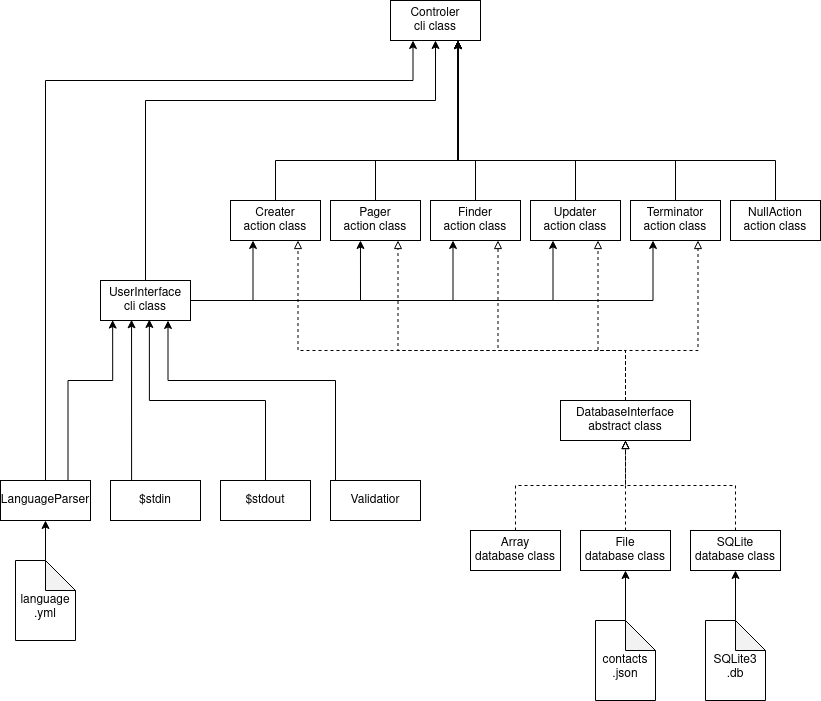

The diagram above was exported from draw.io. Its source (the exported page's mxGraphModel, read from the mxfile embedded in the PNG):
<mxGraphModel dx="2249" dy="831" grid="1" gridSize="10" guides="1" tooltips="1" connect="1" arrows="1" fold="1" page="1" pageScale="1" pageWidth="827" pageHeight="1169" background="none" math="0" shadow="0">
  <root>
    <mxCell id="0" />
    <mxCell id="1" parent="0" />
    <mxCell id="XQ12lybvnRCM48Ln-wRy-1" value="" style="rounded=0;whiteSpace=wrap;html=1;" parent="1" vertex="1">
      <mxGeometry x="-30" y="240" width="90" height="40" as="geometry" />
    </mxCell>
    <mxCell id="XQ12lybvnRCM48Ln-wRy-2" value="" style="rounded=0;whiteSpace=wrap;html=1;" parent="1" vertex="1">
      <mxGeometry x="-130" y="240" width="90" height="40" as="geometry" />
    </mxCell>
    <mxCell id="XQ12lybvnRCM48Ln-wRy-3" value="" style="rounded=0;whiteSpace=wrap;html=1;" parent="1" vertex="1">
      <mxGeometry x="-530" y="240" width="90" height="40" as="geometry" />
    </mxCell>
    <mxCell id="XQ12lybvnRCM48Ln-wRy-4" value="" style="rounded=0;whiteSpace=wrap;html=1;" parent="1" vertex="1">
      <mxGeometry x="-430" y="240" width="90" height="40" as="geometry" />
    </mxCell>
    <mxCell id="XQ12lybvnRCM48Ln-wRy-5" value="" style="rounded=0;whiteSpace=wrap;html=1;" parent="1" vertex="1">
      <mxGeometry x="-230" y="240" width="90" height="40" as="geometry" />
    </mxCell>
    <mxCell id="XQ12lybvnRCM48Ln-wRy-6" value="" style="rounded=0;whiteSpace=wrap;html=1;" parent="1" vertex="1">
      <mxGeometry x="-330" y="240" width="90" height="40" as="geometry" />
    </mxCell>
    <mxCell id="XQ12lybvnRCM48Ln-wRy-23" style="edgeStyle=orthogonalEdgeStyle;rounded=0;orthogonalLoop=1;jettySize=auto;html=1;exitX=0.5;exitY=0;exitDx=0;exitDy=0;entryX=0.75;entryY=1;entryDx=0;entryDy=0;" parent="1" source="XQ12lybvnRCM48Ln-wRy-7" target="XQ12lybvnRCM48Ln-wRy-20" edge="1">
      <mxGeometry relative="1" as="geometry">
        <Array as="points">
          <mxPoint x="-485" y="200" />
          <mxPoint x="-302" y="200" />
        </Array>
      </mxGeometry>
    </mxCell>
    <mxCell id="XQ12lybvnRCM48Ln-wRy-7" value="&lt;div&gt;Creater&lt;/div&gt;&lt;div&gt;action class&lt;br&gt;&lt;/div&gt;" style="text;html=1;strokeColor=none;fillColor=none;align=center;verticalAlign=middle;whiteSpace=wrap;rounded=0;" parent="1" vertex="1">
      <mxGeometry x="-530" y="240" width="90" height="40" as="geometry" />
    </mxCell>
    <mxCell id="XQ12lybvnRCM48Ln-wRy-24" style="edgeStyle=orthogonalEdgeStyle;rounded=0;orthogonalLoop=1;jettySize=auto;html=1;exitX=0.5;exitY=0;exitDx=0;exitDy=0;entryX=0.75;entryY=1;entryDx=0;entryDy=0;" parent="1" source="XQ12lybvnRCM48Ln-wRy-10" target="XQ12lybvnRCM48Ln-wRy-20" edge="1">
      <mxGeometry relative="1" as="geometry">
        <mxPoint x="-300" y="220" as="targetPoint" />
        <Array as="points">
          <mxPoint x="-385" y="200" />
          <mxPoint x="-302" y="200" />
        </Array>
      </mxGeometry>
    </mxCell>
    <mxCell id="XQ12lybvnRCM48Ln-wRy-10" value="&lt;div&gt;Pager&lt;br&gt;&lt;/div&gt;&lt;div&gt;action class&lt;br&gt;&lt;/div&gt;" style="text;html=1;strokeColor=none;fillColor=none;align=center;verticalAlign=middle;whiteSpace=wrap;rounded=0;" parent="1" vertex="1">
      <mxGeometry x="-430" y="240" width="90" height="40" as="geometry" />
    </mxCell>
    <mxCell id="XQ12lybvnRCM48Ln-wRy-25" style="edgeStyle=orthogonalEdgeStyle;rounded=0;orthogonalLoop=1;jettySize=auto;html=1;exitX=0.5;exitY=0;exitDx=0;exitDy=0;entryX=0.75;entryY=1;entryDx=0;entryDy=0;" parent="1" source="XQ12lybvnRCM48Ln-wRy-11" target="XQ12lybvnRCM48Ln-wRy-20" edge="1">
      <mxGeometry relative="1" as="geometry">
        <mxPoint x="-300" y="220" as="targetPoint" />
        <Array as="points">
          <mxPoint x="-285" y="200" />
          <mxPoint x="-302" y="200" />
        </Array>
      </mxGeometry>
    </mxCell>
    <mxCell id="XQ12lybvnRCM48Ln-wRy-11" value="&lt;div&gt;Finder&lt;br&gt;&lt;/div&gt;&lt;div&gt;action class&lt;br&gt;&lt;/div&gt;" style="text;html=1;strokeColor=none;fillColor=none;align=center;verticalAlign=middle;whiteSpace=wrap;rounded=0;" parent="1" vertex="1">
      <mxGeometry x="-330" y="240" width="90" height="40" as="geometry" />
    </mxCell>
    <mxCell id="XQ12lybvnRCM48Ln-wRy-26" style="edgeStyle=orthogonalEdgeStyle;rounded=0;orthogonalLoop=1;jettySize=auto;html=1;exitX=0.5;exitY=0;exitDx=0;exitDy=0;entryX=0.75;entryY=1;entryDx=0;entryDy=0;" parent="1" source="XQ12lybvnRCM48Ln-wRy-12" target="XQ12lybvnRCM48Ln-wRy-20" edge="1">
      <mxGeometry relative="1" as="geometry">
        <mxPoint x="-300" y="220" as="targetPoint" />
        <Array as="points">
          <mxPoint x="-185" y="200" />
          <mxPoint x="-302" y="200" />
        </Array>
      </mxGeometry>
    </mxCell>
    <mxCell id="XQ12lybvnRCM48Ln-wRy-12" value="&lt;div&gt;Updater&lt;/div&gt;&lt;div&gt;action class&lt;br&gt;&lt;/div&gt;" style="text;html=1;strokeColor=none;fillColor=none;align=center;verticalAlign=middle;whiteSpace=wrap;rounded=0;" parent="1" vertex="1">
      <mxGeometry x="-230" y="240" width="90" height="40" as="geometry" />
    </mxCell>
    <mxCell id="XQ12lybvnRCM48Ln-wRy-27" style="edgeStyle=orthogonalEdgeStyle;rounded=0;orthogonalLoop=1;jettySize=auto;html=1;exitX=0.5;exitY=0;exitDx=0;exitDy=0;entryX=0.75;entryY=1;entryDx=0;entryDy=0;" parent="1" source="XQ12lybvnRCM48Ln-wRy-13" target="XQ12lybvnRCM48Ln-wRy-20" edge="1">
      <mxGeometry relative="1" as="geometry">
        <Array as="points">
          <mxPoint x="-85" y="200" />
          <mxPoint x="-302" y="200" />
        </Array>
      </mxGeometry>
    </mxCell>
    <mxCell id="XQ12lybvnRCM48Ln-wRy-13" value="&lt;div&gt;Terminator&lt;/div&gt;&lt;div&gt;action class&lt;br&gt;&lt;/div&gt;" style="text;html=1;strokeColor=none;fillColor=none;align=center;verticalAlign=middle;whiteSpace=wrap;rounded=0;" parent="1" vertex="1">
      <mxGeometry x="-130" y="240" width="90" height="40" as="geometry" />
    </mxCell>
    <mxCell id="XQ12lybvnRCM48Ln-wRy-28" style="edgeStyle=orthogonalEdgeStyle;rounded=0;orthogonalLoop=1;jettySize=auto;html=1;exitX=0.5;exitY=0;exitDx=0;exitDy=0;entryX=0.75;entryY=1;entryDx=0;entryDy=0;" parent="1" source="XQ12lybvnRCM48Ln-wRy-14" target="XQ12lybvnRCM48Ln-wRy-20" edge="1">
      <mxGeometry relative="1" as="geometry">
        <Array as="points">
          <mxPoint x="15" y="200" />
          <mxPoint x="-302" y="200" />
        </Array>
      </mxGeometry>
    </mxCell>
    <mxCell id="XQ12lybvnRCM48Ln-wRy-14" value="&lt;div&gt;NullAction&lt;/div&gt;&lt;div&gt;action class&lt;br&gt;&lt;/div&gt;" style="text;html=1;strokeColor=none;fillColor=none;align=center;verticalAlign=middle;whiteSpace=wrap;rounded=0;" parent="1" vertex="1">
      <mxGeometry x="-30" y="240" width="90" height="40" as="geometry" />
    </mxCell>
    <mxCell id="XQ12lybvnRCM48Ln-wRy-15" value="" style="rounded=0;whiteSpace=wrap;html=1;" parent="1" vertex="1">
      <mxGeometry x="-660" y="320" width="90" height="40" as="geometry" />
    </mxCell>
    <mxCell id="XQ12lybvnRCM48Ln-wRy-38" style="edgeStyle=orthogonalEdgeStyle;rounded=0;orthogonalLoop=1;jettySize=auto;html=1;exitX=1;exitY=0.5;exitDx=0;exitDy=0;entryX=0.25;entryY=1;entryDx=0;entryDy=0;" parent="1" source="XQ12lybvnRCM48Ln-wRy-16" target="XQ12lybvnRCM48Ln-wRy-7" edge="1">
      <mxGeometry relative="1" as="geometry">
        <Array as="points">
          <mxPoint x="-507" y="340" />
        </Array>
      </mxGeometry>
    </mxCell>
    <mxCell id="XQ12lybvnRCM48Ln-wRy-39" style="edgeStyle=orthogonalEdgeStyle;rounded=0;orthogonalLoop=1;jettySize=auto;html=1;exitX=1;exitY=0.5;exitDx=0;exitDy=0;entryX=0.333;entryY=1;entryDx=0;entryDy=0;entryPerimeter=0;" parent="1" source="XQ12lybvnRCM48Ln-wRy-16" target="XQ12lybvnRCM48Ln-wRy-10" edge="1">
      <mxGeometry relative="1" as="geometry">
        <Array as="points">
          <mxPoint x="-400" y="340" />
        </Array>
      </mxGeometry>
    </mxCell>
    <mxCell id="XQ12lybvnRCM48Ln-wRy-40" style="edgeStyle=orthogonalEdgeStyle;rounded=0;orthogonalLoop=1;jettySize=auto;html=1;exitX=1;exitY=0.5;exitDx=0;exitDy=0;entryX=0.25;entryY=1;entryDx=0;entryDy=0;" parent="1" source="XQ12lybvnRCM48Ln-wRy-16" target="XQ12lybvnRCM48Ln-wRy-11" edge="1">
      <mxGeometry relative="1" as="geometry">
        <Array as="points">
          <mxPoint x="-307" y="340" />
        </Array>
      </mxGeometry>
    </mxCell>
    <mxCell id="XQ12lybvnRCM48Ln-wRy-41" style="edgeStyle=orthogonalEdgeStyle;rounded=0;orthogonalLoop=1;jettySize=auto;html=1;exitX=1;exitY=0.5;exitDx=0;exitDy=0;entryX=0.25;entryY=1;entryDx=0;entryDy=0;" parent="1" source="XQ12lybvnRCM48Ln-wRy-16" target="XQ12lybvnRCM48Ln-wRy-12" edge="1">
      <mxGeometry relative="1" as="geometry">
        <Array as="points">
          <mxPoint x="-207" y="340" />
        </Array>
      </mxGeometry>
    </mxCell>
    <mxCell id="XQ12lybvnRCM48Ln-wRy-42" style="edgeStyle=orthogonalEdgeStyle;rounded=0;orthogonalLoop=1;jettySize=auto;html=1;exitX=1;exitY=0.5;exitDx=0;exitDy=0;entryX=0.25;entryY=1;entryDx=0;entryDy=0;" parent="1" source="XQ12lybvnRCM48Ln-wRy-16" target="XQ12lybvnRCM48Ln-wRy-13" edge="1">
      <mxGeometry relative="1" as="geometry">
        <Array as="points">
          <mxPoint x="-107" y="340" />
        </Array>
      </mxGeometry>
    </mxCell>
    <mxCell id="XQ12lybvnRCM48Ln-wRy-44" style="edgeStyle=orthogonalEdgeStyle;rounded=0;orthogonalLoop=1;jettySize=auto;html=1;exitX=0.5;exitY=0;exitDx=0;exitDy=0;entryX=0.5;entryY=1;entryDx=0;entryDy=0;" parent="1" source="XQ12lybvnRCM48Ln-wRy-16" target="XQ12lybvnRCM48Ln-wRy-20" edge="1">
      <mxGeometry relative="1" as="geometry">
        <mxPoint x="-615" y="290" as="sourcePoint" />
        <mxPoint x="-325" y="50" as="targetPoint" />
        <Array as="points">
          <mxPoint x="-615" y="140" />
          <mxPoint x="-325" y="140" />
        </Array>
      </mxGeometry>
    </mxCell>
    <mxCell id="XQ12lybvnRCM48Ln-wRy-16" value="&lt;div&gt;UserInterface&lt;/div&gt;&lt;div&gt;cli class&lt;br&gt;&lt;/div&gt;" style="text;html=1;strokeColor=none;fillColor=none;align=center;verticalAlign=middle;whiteSpace=wrap;rounded=0;" parent="1" vertex="1">
      <mxGeometry x="-660" y="320" width="90" height="40" as="geometry" />
    </mxCell>
    <mxCell id="XQ12lybvnRCM48Ln-wRy-45" style="edgeStyle=orthogonalEdgeStyle;rounded=0;orthogonalLoop=1;jettySize=auto;html=1;exitX=0.5;exitY=0;exitDx=0;exitDy=0;entryX=0.75;entryY=1;entryDx=0;entryDy=0;" parent="1" source="XQ12lybvnRCM48Ln-wRy-19" target="XQ12lybvnRCM48Ln-wRy-16" edge="1">
      <mxGeometry relative="1" as="geometry">
        <mxPoint x="-637" y="370" as="targetPoint" />
        <Array as="points">
          <mxPoint x="-425" y="520" />
          <mxPoint x="-425" y="420" />
          <mxPoint x="-592" y="420" />
        </Array>
      </mxGeometry>
    </mxCell>
    <mxCell id="XQ12lybvnRCM48Ln-wRy-19" value="&lt;div&gt;Validatior&lt;/div&gt;" style="rounded=0;whiteSpace=wrap;html=1;" parent="1" vertex="1">
      <mxGeometry x="-430" y="520" width="90" height="40" as="geometry" />
    </mxCell>
    <mxCell id="XQ12lybvnRCM48Ln-wRy-20" value="&lt;div&gt;Controler&lt;/div&gt;&lt;div&gt;cli class&lt;/div&gt;" style="whiteSpace=wrap;html=1;" parent="1" vertex="1">
      <mxGeometry x="-370" y="40" width="90" height="40" as="geometry" />
    </mxCell>
    <mxCell id="XQ12lybvnRCM48Ln-wRy-51" style="edgeStyle=orthogonalEdgeStyle;rounded=0;orthogonalLoop=1;jettySize=auto;html=1;exitX=0.5;exitY=0;exitDx=0;exitDy=0;entryX=0.25;entryY=1;entryDx=0;entryDy=0;" parent="1" source="XQ12lybvnRCM48Ln-wRy-29" target="XQ12lybvnRCM48Ln-wRy-20" edge="1">
      <mxGeometry relative="1" as="geometry">
        <Array as="points">
          <mxPoint x="-715" y="120" />
          <mxPoint x="-348" y="120" />
        </Array>
      </mxGeometry>
    </mxCell>
    <mxCell id="XQ12lybvnRCM48Ln-wRy-52" style="edgeStyle=orthogonalEdgeStyle;rounded=0;orthogonalLoop=1;jettySize=auto;html=1;exitX=0.75;exitY=0;exitDx=0;exitDy=0;entryX=0.135;entryY=0.989;entryDx=0;entryDy=0;entryPerimeter=0;" parent="1" source="XQ12lybvnRCM48Ln-wRy-29" target="XQ12lybvnRCM48Ln-wRy-16" edge="1">
      <mxGeometry relative="1" as="geometry">
        <Array as="points">
          <mxPoint x="-692" y="420" />
          <mxPoint x="-648" y="420" />
        </Array>
      </mxGeometry>
    </mxCell>
    <mxCell id="XQ12lybvnRCM48Ln-wRy-29" value="&lt;div&gt;LanguageParser&lt;/div&gt;" style="whiteSpace=wrap;html=1;" parent="1" vertex="1">
      <mxGeometry x="-760" y="520" width="90" height="40" as="geometry" />
    </mxCell>
    <mxCell id="XQ12lybvnRCM48Ln-wRy-32" style="edgeStyle=orthogonalEdgeStyle;rounded=0;orthogonalLoop=1;jettySize=auto;html=1;exitX=0.5;exitY=0;exitDx=0;exitDy=0;entryX=0.75;entryY=1;entryDx=0;entryDy=0;dashed=1;endArrow=block;endFill=0;" parent="1" source="h610GHJLHGEGMCO1JniC-1" target="XQ12lybvnRCM48Ln-wRy-13" edge="1">
      <mxGeometry relative="1" as="geometry">
        <Array as="points">
          <mxPoint x="-135" y="390" />
          <mxPoint x="-62" y="390" />
        </Array>
      </mxGeometry>
    </mxCell>
    <mxCell id="XQ12lybvnRCM48Ln-wRy-33" style="edgeStyle=orthogonalEdgeStyle;rounded=0;orthogonalLoop=1;jettySize=auto;html=1;exitX=0.5;exitY=0;exitDx=0;exitDy=0;entryX=0.75;entryY=1;entryDx=0;entryDy=0;dashed=1;endArrow=block;endFill=0;" parent="1" source="h610GHJLHGEGMCO1JniC-1" target="XQ12lybvnRCM48Ln-wRy-12" edge="1">
      <mxGeometry relative="1" as="geometry">
        <Array as="points">
          <mxPoint x="-135" y="390" />
          <mxPoint x="-162" y="390" />
        </Array>
      </mxGeometry>
    </mxCell>
    <mxCell id="XQ12lybvnRCM48Ln-wRy-34" style="edgeStyle=orthogonalEdgeStyle;rounded=0;orthogonalLoop=1;jettySize=auto;html=1;exitX=0.5;exitY=0;exitDx=0;exitDy=0;entryX=0.75;entryY=1;entryDx=0;entryDy=0;dashed=1;endArrow=block;endFill=0;" parent="1" source="h610GHJLHGEGMCO1JniC-1" target="XQ12lybvnRCM48Ln-wRy-11" edge="1">
      <mxGeometry relative="1" as="geometry">
        <Array as="points">
          <mxPoint x="-135" y="390" />
          <mxPoint x="-262" y="390" />
        </Array>
      </mxGeometry>
    </mxCell>
    <mxCell id="XQ12lybvnRCM48Ln-wRy-35" style="edgeStyle=orthogonalEdgeStyle;rounded=0;orthogonalLoop=1;jettySize=auto;html=1;exitX=0.5;exitY=0;exitDx=0;exitDy=0;entryX=0.75;entryY=1;entryDx=0;entryDy=0;dashed=1;endArrow=block;endFill=0;" parent="1" source="h610GHJLHGEGMCO1JniC-1" target="XQ12lybvnRCM48Ln-wRy-10" edge="1">
      <mxGeometry relative="1" as="geometry">
        <Array as="points">
          <mxPoint x="-135" y="390" />
          <mxPoint x="-362" y="390" />
        </Array>
      </mxGeometry>
    </mxCell>
    <mxCell id="XQ12lybvnRCM48Ln-wRy-37" style="edgeStyle=orthogonalEdgeStyle;rounded=0;orthogonalLoop=1;jettySize=auto;html=1;exitX=0.5;exitY=0;exitDx=0;exitDy=0;entryX=0.75;entryY=1;entryDx=0;entryDy=0;shadow=0;sketch=0;dashed=1;endArrow=block;endFill=0;" parent="1" source="h610GHJLHGEGMCO1JniC-1" target="XQ12lybvnRCM48Ln-wRy-7" edge="1">
      <mxGeometry relative="1" as="geometry">
        <mxPoint x="-462" y="290" as="targetPoint" />
        <Array as="points">
          <mxPoint x="-135" y="390" />
          <mxPoint x="-462" y="390" />
        </Array>
      </mxGeometry>
    </mxCell>
    <mxCell id="h610GHJLHGEGMCO1JniC-12" style="edgeStyle=orthogonalEdgeStyle;rounded=0;sketch=0;orthogonalLoop=1;jettySize=auto;html=1;exitX=0.5;exitY=0;exitDx=0;exitDy=0;entryX=0.5;entryY=1;entryDx=0;entryDy=0;shadow=0;endArrow=block;endFill=0;dashed=1;" parent="1" source="XQ12lybvnRCM48Ln-wRy-30" target="h610GHJLHGEGMCO1JniC-1" edge="1">
      <mxGeometry relative="1" as="geometry" />
    </mxCell>
    <mxCell id="XQ12lybvnRCM48Ln-wRy-30" value="&lt;div&gt;SQLite&lt;/div&gt;&lt;div&gt;database class&lt;/div&gt;" style="whiteSpace=wrap;html=1;" parent="1" vertex="1">
      <mxGeometry x="-70" y="570" width="90" height="40" as="geometry" />
    </mxCell>
    <mxCell id="XQ12lybvnRCM48Ln-wRy-55" style="edgeStyle=orthogonalEdgeStyle;rounded=0;orthogonalLoop=1;jettySize=auto;html=1;exitX=0.5;exitY=0;exitDx=0;exitDy=0;entryX=0.345;entryY=0.982;entryDx=0;entryDy=0;entryPerimeter=0;" parent="1" source="XQ12lybvnRCM48Ln-wRy-53" target="XQ12lybvnRCM48Ln-wRy-16" edge="1">
      <mxGeometry relative="1" as="geometry">
        <mxPoint x="-626" y="361" as="targetPoint" />
        <Array as="points">
          <mxPoint x="-629" y="520" />
        </Array>
      </mxGeometry>
    </mxCell>
    <mxCell id="XQ12lybvnRCM48Ln-wRy-53" value="&lt;div&gt;$stdin&lt;/div&gt;" style="whiteSpace=wrap;html=1;" parent="1" vertex="1">
      <mxGeometry x="-650" y="520" width="90" height="40" as="geometry" />
    </mxCell>
    <mxCell id="XQ12lybvnRCM48Ln-wRy-56" style="edgeStyle=orthogonalEdgeStyle;rounded=0;orthogonalLoop=1;jettySize=auto;html=1;exitX=0.5;exitY=0;exitDx=0;exitDy=0;entryX=0.543;entryY=0.975;entryDx=0;entryDy=0;entryPerimeter=0;" parent="1" source="XQ12lybvnRCM48Ln-wRy-54" target="XQ12lybvnRCM48Ln-wRy-16" edge="1">
      <mxGeometry relative="1" as="geometry" />
    </mxCell>
    <mxCell id="XQ12lybvnRCM48Ln-wRy-54" value="&lt;div&gt;$stdout&lt;/div&gt;" style="whiteSpace=wrap;html=1;" parent="1" vertex="1">
      <mxGeometry x="-540" y="520" width="90" height="40" as="geometry" />
    </mxCell>
    <mxCell id="XQ12lybvnRCM48Ln-wRy-61" style="edgeStyle=orthogonalEdgeStyle;rounded=0;orthogonalLoop=1;jettySize=auto;html=1;exitX=0;exitY=0;exitDx=30;exitDy=0;exitPerimeter=0;entryX=0.5;entryY=1;entryDx=0;entryDy=0;" parent="1" source="XQ12lybvnRCM48Ln-wRy-59" target="XQ12lybvnRCM48Ln-wRy-29" edge="1">
      <mxGeometry relative="1" as="geometry">
        <mxPoint x="-750" y="500" as="targetPoint" />
      </mxGeometry>
    </mxCell>
    <mxCell id="XQ12lybvnRCM48Ln-wRy-59" value="&lt;div&gt;&lt;br&gt;&lt;/div&gt;&lt;div&gt;language&lt;/div&gt;&lt;div&gt;.yml&lt;/div&gt;" style="shape=note;whiteSpace=wrap;html=1;backgroundOutline=1;darkOpacity=0.05;" parent="1" vertex="1">
      <mxGeometry x="-745" y="600" width="60" height="80" as="geometry" />
    </mxCell>
    <mxCell id="XQ12lybvnRCM48Ln-wRy-62" style="edgeStyle=orthogonalEdgeStyle;rounded=0;orthogonalLoop=1;jettySize=auto;html=1;exitX=0;exitY=0;exitDx=30;exitDy=0;exitPerimeter=0;entryX=0.5;entryY=1;entryDx=0;entryDy=0;" parent="1" source="XQ12lybvnRCM48Ln-wRy-60" target="XQ12lybvnRCM48Ln-wRy-30" edge="1">
      <mxGeometry relative="1" as="geometry" />
    </mxCell>
    <mxCell id="XQ12lybvnRCM48Ln-wRy-60" value="&lt;div&gt;&lt;br&gt;&lt;/div&gt;&lt;div&gt;SQLite3&lt;/div&gt;&lt;div&gt;.db&lt;br&gt;&lt;/div&gt;" style="shape=note;whiteSpace=wrap;html=1;backgroundOutline=1;darkOpacity=0.05;" parent="1" vertex="1">
      <mxGeometry x="-55" y="660" width="60" height="80" as="geometry" />
    </mxCell>
    <mxCell id="h610GHJLHGEGMCO1JniC-1" value="&lt;div&gt;DatabaseInterface&lt;/div&gt;&lt;div&gt;abstract class&lt;/div&gt;" style="whiteSpace=wrap;html=1;" parent="1" vertex="1">
      <mxGeometry x="-200" y="440" width="130" height="40" as="geometry" />
    </mxCell>
    <mxCell id="h610GHJLHGEGMCO1JniC-14" value="" style="edgeStyle=orthogonalEdgeStyle;rounded=0;sketch=0;orthogonalLoop=1;jettySize=auto;html=1;shadow=0;dashed=1;endArrow=block;endFill=0;strokeColor=#000000;" parent="1" source="h610GHJLHGEGMCO1JniC-4" target="h610GHJLHGEGMCO1JniC-1" edge="1">
      <mxGeometry relative="1" as="geometry" />
    </mxCell>
    <mxCell id="h610GHJLHGEGMCO1JniC-4" value="&lt;div&gt;File&lt;br&gt;&lt;/div&gt;&lt;div&gt;database class&lt;/div&gt;" style="whiteSpace=wrap;html=1;" parent="1" vertex="1">
      <mxGeometry x="-180" y="570" width="90" height="40" as="geometry" />
    </mxCell>
    <mxCell id="h610GHJLHGEGMCO1JniC-15" style="edgeStyle=orthogonalEdgeStyle;rounded=0;sketch=0;orthogonalLoop=1;jettySize=auto;html=1;shadow=0;dashed=1;endArrow=block;endFill=0;strokeColor=#000000;" parent="1" source="h610GHJLHGEGMCO1JniC-5" target="h610GHJLHGEGMCO1JniC-1" edge="1">
      <mxGeometry relative="1" as="geometry" />
    </mxCell>
    <mxCell id="h610GHJLHGEGMCO1JniC-5" value="&lt;div&gt;Array&lt;/div&gt;&lt;div&gt;database class&lt;br&gt;&lt;/div&gt;" style="whiteSpace=wrap;html=1;" parent="1" vertex="1">
      <mxGeometry x="-290" y="570" width="90" height="40" as="geometry" />
    </mxCell>
    <mxCell id="_8qz6HiPGj41gA58tVgb-1" value="" style="edgeStyle=orthogonalEdgeStyle;rounded=0;orthogonalLoop=1;jettySize=auto;html=1;" parent="1" source="h610GHJLHGEGMCO1JniC-7" target="h610GHJLHGEGMCO1JniC-4" edge="1">
      <mxGeometry relative="1" as="geometry" />
    </mxCell>
    <mxCell id="h610GHJLHGEGMCO1JniC-7" value="&lt;div&gt;&lt;br&gt;&lt;/div&gt;&lt;div&gt;contacts&lt;/div&gt;&lt;div&gt;.json&lt;br&gt;&lt;/div&gt;" style="shape=note;whiteSpace=wrap;html=1;backgroundOutline=1;darkOpacity=0.05;" parent="1" vertex="1">
      <mxGeometry x="-165" y="660" width="60" height="80" as="geometry" />
    </mxCell>
  </root>
</mxGraphModel>